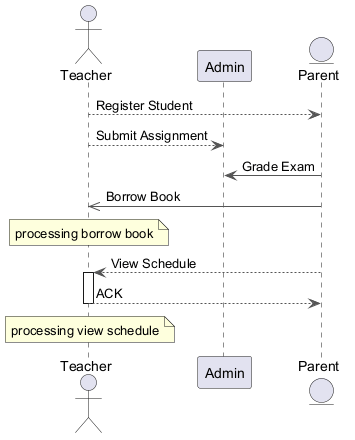

The diagram above was rendered by PlantUML. Its source (embedded in the PNG):
@startuml
skinparam backgroundColor #FFFFFF
skinparam classBackgroundColor #E8F4FA
skinparam classBorderColor #2C7DA0
skinparam ArrowColor #555555
actor "Teacher" as T
participant "Admin" as A
entity "Parent" as P
T --> P : Register Student
T --> A : Submit Assignment
P -> A : Grade Exam
P ->> T : Borrow Book
note over T : processing borrow book
P --> T : View Schedule
activate T
T --> P : ACK
deactivate T
note over T : processing view schedule
@enduml